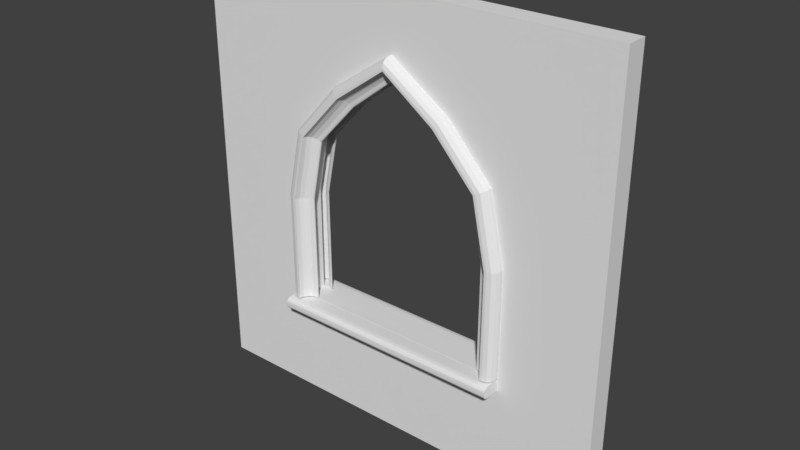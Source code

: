 # Source: Church_Window_4x4x0.2.blend  (saved by Blender 2.79.0; exported with 4.5.12 LTS)
import bpy
from mathutils import Matrix  # noqa: F401  (used for matrix-valued properties, if any)

bpy.ops.wm.read_factory_settings(use_empty=True)
scene = bpy.context.scene
scene.name = 'Scene'

# ---- collections
col_collection_1 = bpy.data.collections.new('Collection 1'); scene.collection.children.link(col_collection_1)

# ---- world
world_world = bpy.data.worlds.new('World'); scene.world = world_world
world_world.color = (0.05088, 0.05088, 0.05088)
world_world.use_sun_shadow = False
world_world.sun_shadow_jitter_overblur = 0.0
world_world.cycles.sampling_method = 'MANUAL'

# ---- meshes
me_cube_001 = bpy.data.meshes.new('Cube.001')
me_cube_001.from_pydata([(1.0, 1.0, 0.0), (0.4764, 3.043, 0.0), (0.8729, 2.623, 0.0), (1.0, 2.0, 0.0), (-1.0, 1.0, 0.0), (-0.4764, 3.043, 0.0), (-0.8729, 2.623, 0.0), (-1.0, 2.0, 0.0), (0.0, 3.39, 0.0), (0.0, 1.0, 0.0), (2.0, 0.0, 0.0), (-2.0, 0.0, 0.0), (-2.0, 4.0, 0.0), (2.0, 4.0, 0.0), (0.0, 4.0, 0.0), (2.0, 2.0, 0.0), (0.0, 0.0, 0.0), (-2.0, 2.0, 0.0), (1.0, 1.0, 0.0), (0.4764, 3.043, 0.0), (0.8729, 2.623, 0.0), (1.0, 2.0, 0.0), (-1.0, 1.0, 0.0), (-0.4764, 3.043, 0.0), (-0.8729, 2.623, 0.0), (-1.0, 2.0, 0.0), (0.0, 3.39, 0.0), (0.0, 1.0, 0.0), (2.0, 0.0, 0.0), (-2.0, 0.0, 0.0), (-2.0, 4.0, 0.0), (2.0, 4.0, 0.0), (0.0, 4.0, 0.0), (2.0, 2.0, 0.0), (0.0, 0.0, 0.0), (-2.0, 2.0, 0.0), (1.0, 1.0, 0.2), (0.4764, 3.043, 0.2), (0.8729, 2.623, 0.2), (1.0, 2.0, 0.2), (-1.0, 1.0, 0.2), (-0.4764, 3.043, 0.2), (-0.8729, 2.623, 0.2), (-1.0, 2.0, 0.2), (0.0, 3.39, 0.2), (0.0, 1.0, 0.2), (2.0, 0.0, 0.2), (-2.0, 0.0, 0.2), (-2.0, 4.0, 0.2), (2.0, 4.0, 0.2), (0.0, 4.0, 0.2), (2.0, 2.0, 0.2), (0.0, 0.0, 0.2), (-2.0, 2.0, 0.2)], [], [(8, 5, 6, 7, 17, 12, 14), (11, 17, 7, 4, 9, 16), (0, 3, 15, 10, 16, 9), (1, 8, 14, 13, 15, 3, 2), (25, 24, 42, 43), (27, 22, 40, 45), (24, 23, 41, 42), (22, 25, 43, 40), (5, 8, 26, 23), (4, 7, 25, 22), (6, 5, 23, 24), (9, 4, 22, 27), (7, 6, 24, 25), (10, 15, 33, 28), (11, 16, 34, 29), (14, 12, 30, 32), (12, 17, 35, 30), (8, 1, 19, 26), (15, 13, 31, 33), (13, 14, 32, 31), (1, 2, 20, 19), (16, 10, 28, 34), (3, 0, 18, 21), (2, 3, 21, 20), (17, 11, 29, 35), (0, 9, 27, 18), (44, 50, 48, 53, 43, 42, 41), (47, 52, 45, 40, 43, 53), (36, 45, 52, 46, 51, 39), (37, 38, 39, 51, 49, 50, 44), (28, 33, 51, 46), (29, 34, 52, 47), (32, 30, 48, 50), (30, 35, 53, 48), (26, 19, 37, 44), (33, 31, 49, 51), (31, 32, 50, 49), (19, 20, 38, 37), (34, 28, 46, 52), (21, 18, 36, 39), (20, 21, 39, 38), (35, 29, 47, 53), (18, 27, 45, 36), (23, 26, 44, 41)])
me_cube_001.use_remesh_preserve_volume = False
me_cube_001.use_remesh_preserve_attributes = False
me_cube_001.use_mirror_vertex_groups = False
me_cube_001.update()
me_cube_002 = bpy.data.meshes.new('Cube.002')
me_cube_002.from_pydata([(-1.0, 1.0, -0.9995), (-1.0, 1.0, 1.001), (21.39, -1.0, -0.2444), (21.39, -0.9869, -0.4939), (-1.0, -1.0, 0.1123), (-1.0, -0.1118, 1.001), (-1.0, -0.9846, 0.4061), (-1.0, -0.8929, 0.6855), (-1.0, -0.6848, 0.8935), (-1.0, -0.4052, 0.9851), (21.39, -0.909, -0.7315), (21.39, -0.7322, -0.9084), (21.39, -0.2449, -0.9995), (21.39, -0.4947, -0.9864), (21.39, -1.0, 0.1123), (21.39, -0.9846, 0.4061), (-1.0, -0.2449, -0.9995), (-1.0, -1.0, -0.2444), (-1.0, -0.4947, -0.9864), (-1.0, -0.7322, -0.9084), (-1.0, -0.909, -0.7315), (-1.0, -0.9869, -0.4939), (21.39, -0.8929, 0.6855), (21.39, -0.6848, 0.8935), (21.39, -0.4052, 0.9851), (21.39, -0.1118, 1.001), (21.39, 1.0, -0.9995), (21.39, 1.0, 1.001)], [], [(1, 27, 26, 0), (0, 26, 12, 16), (6, 15, 22, 7), (9, 24, 25, 5), (16, 12, 13, 18), (21, 3, 2, 17), (5, 25, 27, 1), (7, 22, 23, 8), (19, 11, 10, 20), (16, 18, 19, 20, 21, 17, 4, 6, 7, 8, 9, 5, 1, 0), (18, 13, 11, 19), (12, 26, 27, 25, 24, 23, 22, 15, 14, 2, 3, 10, 11, 13), (20, 10, 3, 21), (4, 14, 15, 6), (17, 2, 14, 4), (8, 23, 24, 9)])
me_cube_002.use_remesh_preserve_volume = False
me_cube_002.use_remesh_preserve_attributes = False
me_cube_002.use_mirror_vertex_groups = False
me_cube_002.update()
me_cube = bpy.data.meshes.new('Cube')
me_cube.from_pydata([(-1.0, 1.0, 0.07036), (0.5524, -0.9038, 15.22), (-0.2817, -1.0, 0.07205), (-1.0, -0.2817, 0.07036), (-0.6408, -0.9038, 0.0712), (-0.9038, -0.6408, 0.07058), (0.2325, 1.0, 15.38), (0.8722, -1.0, 15.05), (1.088, -1.0, 14.94), (2.014, 0.1867, 14.47), (-0.03951, -1.0, 0.07262), (0.6139, -0.05893, 0.07416), (0.2878, -0.288, 0.07339), (0.0589, -0.614, 0.07285), (2.014, 0.1005, 14.47), (0.3182, -0.6408, 15.34), (0.2325, -0.2817, 15.38), (0.8048, 0.003136, 9.17), (1.0, 0.1867, 0.07506), (0.8573, 0.003138, 0.07473), (1.0, 0.1005, 0.07506), (0.9409, 0.02444, 0.07493), (0.888, 0.02444, 9.161), (0.9468, 0.1867, 9.155), (0.9468, 0.1005, 9.155), (0.5626, -0.05893, 9.194), (0.2381, -0.288, 9.226), (0.01034, -0.614, 9.249), (-0.08759, -1.0, 9.259), (-1.043, 1.0, 9.354), (-1.043, -0.2817, 9.354), (-0.9476, -0.6408, 9.344), (-0.3286, -1.0, 9.283), (-0.686, -0.9038, 9.318), (1.176, -0.614, 14.9), (1.379, -0.288, 14.8), (1.887, 0.003135, 14.54), (1.67, -0.05893, 14.65), (1.961, 0.02444, 14.5), (5.328, 0.003135, 18.26), (5.167, -0.05893, 18.44), (4.162, -0.6408, 19.58), (4.336, -0.9038, 19.38), (4.098, -0.2817, 19.65), (4.098, 1.0, 19.65), (4.799, -0.614, 18.86), (4.951, -0.288, 18.69), (4.574, -1.0, 19.11), (5.384, 0.02444, 18.2), (5.423, 0.1005, 18.15), (4.734, -1.0, 18.93), (5.423, 0.1867, 18.15), (19.47, 1.0, 0.07036), (17.92, -0.9038, 15.22), (18.75, -1.0, 0.07205), (19.47, -0.2817, 0.07036), (19.11, -0.9038, 0.0712), (19.37, -0.6408, 0.07058), (18.24, 1.0, 15.38), (17.6, -1.0, 15.05), (17.38, -1.0, 14.94), (16.45, 0.1867, 14.47), (18.51, -1.0, 0.07262), (17.85, -0.05893, 0.07416), (18.18, -0.288, 0.07339), (18.41, -0.614, 0.07285), (16.45, 0.1005, 14.47), (18.15, -0.6408, 15.34), (18.24, -0.2817, 15.38), (17.66, 0.003136, 9.17), (17.47, 0.1867, 0.07506), (17.61, 0.003138, 0.07473), (17.47, 0.1005, 0.07506), (17.53, 0.02444, 0.07493), (17.58, 0.02444, 9.161), (17.52, 0.1867, 9.155), (17.52, 0.1005, 9.155), (17.9, -0.05893, 9.194), (18.23, -0.288, 9.226), (18.46, -0.614, 9.249), (18.56, -1.0, 9.259), (19.51, 1.0, 9.354), (19.51, -0.2817, 9.354), (19.42, -0.6408, 9.344), (18.8, -1.0, 9.283), (19.15, -0.9038, 9.318), (17.29, -0.614, 14.9), (17.09, -0.288, 14.8), (16.58, 0.003135, 14.54), (16.8, -0.05893, 14.65), (16.51, 0.02444, 14.5), (13.14, 0.003135, 18.26), (13.3, -0.05893, 18.44), (14.31, -0.6408, 19.58), (14.13, -0.9038, 19.38), (14.37, -0.2817, 19.65), (14.37, 1.0, 19.65), (13.67, -0.614, 18.86), (13.52, -0.288, 18.69), (13.89, -1.0, 19.11), (13.08, 0.02444, 18.2), (13.04, 0.1005, 18.15), (13.73, -1.0, 18.93), (13.04, 0.1867, 18.15), (9.234, 0.003135, 21.22), (9.234, -0.05893, 21.46), (9.234, -0.6408, 22.98), (9.234, -0.9038, 22.72), (9.234, -0.2817, 23.08), (9.234, 1.0, 23.08), (9.234, -0.614, 22.02), (9.234, -0.288, 21.79), (9.234, -1.0, 22.36), (9.234, 0.02444, 21.14), (9.234, 0.1005, 21.08), (9.234, -1.0, 22.12), (9.234, 0.1867, 21.08)], [], [(3, 5, 31, 30), (31, 33, 1, 15), (17, 25, 37, 36), (33, 32, 7, 1), (30, 31, 15, 16), (26, 25, 37, 35), (10, 2, 32, 28), (21, 20, 24, 22), (5, 4, 33, 31), (24, 23, 9, 14), (10, 13, 27, 28), (20, 18, 23, 24), (13, 12, 26, 27), (19, 21, 22, 17), (27, 26, 35, 34), (3, 0, 29, 30), (12, 11, 25, 26), (19, 11, 25, 17), (4, 2, 32, 33), (28, 32, 7, 8), (17, 22, 38, 36), (28, 27, 34, 8), (30, 29, 6, 16), (22, 24, 14, 38), (15, 1, 42, 41), (36, 38, 48, 39), (8, 34, 45, 50), (1, 7, 47, 42), (14, 9, 51, 49), (16, 6, 44, 43), (35, 37, 40, 46), (36, 37, 40, 39), (38, 14, 49, 48), (16, 15, 41, 43), (34, 35, 46, 45), (8, 7, 47, 50), (43, 41, 106, 108), (39, 48, 113, 104), (45, 46, 111, 110), (50, 45, 110, 115), (39, 40, 105, 104), (50, 47, 112, 115), (42, 47, 112, 107), (46, 40, 105, 111), (41, 42, 107, 106), (49, 51, 116, 114), (48, 49, 114, 113), (43, 44, 109, 108), (55, 82, 83, 57), (83, 67, 53, 85), (69, 88, 89, 77), (85, 53, 59, 84), (82, 68, 67, 83), (78, 87, 89, 77), (62, 80, 84, 54), (73, 74, 76, 72), (57, 83, 85, 56), (76, 66, 61, 75), (62, 80, 79, 65), (72, 76, 75, 70), (65, 79, 78, 64), (71, 69, 74, 73), (79, 86, 87, 78), (55, 82, 81, 52), (64, 78, 77, 63), (71, 69, 77, 63), (56, 85, 84, 54), (80, 60, 59, 84), (69, 88, 90, 74), (80, 60, 86, 79), (82, 68, 58, 81), (74, 90, 66, 76), (67, 93, 94, 53), (88, 91, 100, 90), (60, 102, 97, 86), (53, 94, 99, 59), (66, 101, 103, 61), (68, 95, 96, 58), (87, 98, 92, 89), (88, 91, 92, 89), (90, 100, 101, 66), (68, 95, 93, 67), (86, 97, 98, 87), (60, 102, 99, 59), (95, 108, 106, 93), (91, 104, 113, 100), (97, 110, 111, 98), (102, 115, 110, 97), (91, 104, 105, 92), (102, 115, 112, 99), (94, 107, 112, 99), (98, 111, 105, 92), (93, 106, 107, 94), (101, 114, 116, 103), (100, 113, 114, 101), (95, 108, 109, 96)])
me_cube.use_remesh_preserve_volume = False
me_cube.use_remesh_preserve_attributes = False
me_cube.use_mirror_vertex_groups = False
me_cube.update()

# ---- objects
ob_church_window_4x4x0_2 = bpy.data.objects.new('Church Window 4x4x0.2', me_cube_001)
ob_windowsill_mirror_point = bpy.data.objects.new('Windowsill Mirror Point', None)
ob_windowsill = bpy.data.objects.new('Windowsill', me_cube_002)
ob_mirror = bpy.data.objects.new('Mirror ', None)
ob_window_frame = bpy.data.objects.new('Window Frame', me_cube)

# ---- transforms, parenting, visibility, modifiers, constraints
ob_church_window_4x4x0_2.location = (0.0, 0.0, 0.0)
ob_church_window_4x4x0_2.rotation_euler = (1.571, -0.0, 0.0)
ob_church_window_4x4x0_2.lineart.crease_threshold = 0.0
ob_windowsill_mirror_point.parent = ob_church_window_4x4x0_2
ob_windowsill_mirror_point.matrix_parent_inverse = Matrix(((1.0, 0.0, 0.0, 0.0), (0.0, -4.371e-08, 1.0, 0.0), (0.0, -1.0, -4.371e-08, 0.0), (0.0, 0.0, 0.0, 1.0)))
ob_windowsill_mirror_point.location = (0.0, -0.1001, 0.0)
ob_windowsill_mirror_point.empty_image_offset = (0.0, 0.0)
ob_windowsill_mirror_point.lineart.crease_threshold = 0.0
ob_windowsill.parent = ob_church_window_4x4x0_2
ob_windowsill.matrix_parent_inverse = Matrix(((1.0, 0.0, 0.0, 0.0), (0.0, -4.371e-08, 1.0, 0.0), (0.0, -1.0, -4.371e-08, 0.0), (0.0, 0.0, 0.0, 1.0)))
ob_windowsill.location = (-1.011, -0.2781, 0.942)
ob_windowsill.scale = (0.09897, 0.09897, 0.05696)
ob_windowsill.lineart.crease_threshold = 0.0
_m = ob_windowsill.modifiers.new('Mirror', 'MIRROR')
_m.use_axis = (False, True, False)
_m.mirror_object = ob_windowsill_mirror_point
ob_mirror.parent = ob_church_window_4x4x0_2
ob_mirror.matrix_parent_inverse = Matrix(((1.0, 0.0, 0.0, 0.0), (0.0, -4.371e-08, 1.0, 0.0), (0.0, -1.0, -4.371e-08, 0.0), (0.0, 0.0, 0.0, 1.0)))
ob_mirror.location = (0.0, -0.09768, 0.0)
ob_mirror.empty_image_offset = (0.0, 0.0)
ob_mirror.lineart.crease_threshold = 0.0
ob_window_frame.parent = ob_church_window_4x4x0_2
ob_window_frame.matrix_parent_inverse = Matrix(((1.0, 0.0, 0.0, 0.0), (0.0, -4.371e-08, 1.0, 0.0), (0.0, -1.0, -4.371e-08, 0.0), (0.0, 0.0, 0.0, 1.0)))
ob_window_frame.location = (-1.0, -0.2043, 1.0)
ob_window_frame.scale = (0.1083, 0.1064, 0.1083)
ob_window_frame.lineart.crease_threshold = 0.0
_m = ob_window_frame.modifiers.new('Mirror', 'MIRROR')
_m.use_axis = (False, True, False)
_m.mirror_object = ob_mirror

# ---- collection membership
col_collection_1.objects.link(ob_church_window_4x4x0_2)
col_collection_1.objects.link(ob_windowsill_mirror_point)
col_collection_1.objects.link(ob_windowsill)
col_collection_1.objects.link(ob_mirror)
col_collection_1.objects.link(ob_window_frame)

# ---- scene / render settings (as saved in the file)
scene.frame_start = 1; scene.frame_end = 250; scene.frame_set(1)
scene.render.engine = 'BLENDER_EEVEE_NEXT'
scene.render.resolution_percentage = 50
scene.render.dither_intensity = 0.0
scene.cycles.use_denoising = False
scene.cycles.samples = 128
scene.cycles.sampling_pattern = 'TABULATED_SOBOL'
scene.cycles.use_adaptive_sampling = False
scene.cycles.use_light_tree = False
scene.cycles.blur_glossy = 0.0
scene.cycles.sample_clamp_indirect = 0.0
scene.view_settings.view_transform = 'Standard'
bpy.context.view_layer.update()

# ---- added for rendering (the .blend has no active camera and no usable light): camera, sun
cam_auto = bpy.data.cameras.new('AutoCamera')
cam_auto.lens = 50.0
cam_auto.sensor_width = 36.0
cam_auto.clip_end = 1000.0
ob_auto_camera = bpy.data.objects.new('AutoCamera', cam_auto)
scene.collection.objects.link(ob_auto_camera)
ob_auto_camera.location = (5.25888, -6.41081, 6.20711)
ob_auto_camera.rotation_euler = (1.09748, -7.21219e-08, 0.694738)
scene.camera = ob_auto_camera
light_auto_sun = bpy.data.lights.new('AutoSun', 'SUN')
light_auto_sun.energy = 3.0
light_auto_sun.angle = 0.0523599
ob_auto_sun = bpy.data.objects.new('AutoSun', light_auto_sun)
scene.collection.objects.link(ob_auto_sun)
ob_auto_sun.rotation_euler = (0.872665, 0.174533, 0.523599)
bpy.context.view_layer.update()
